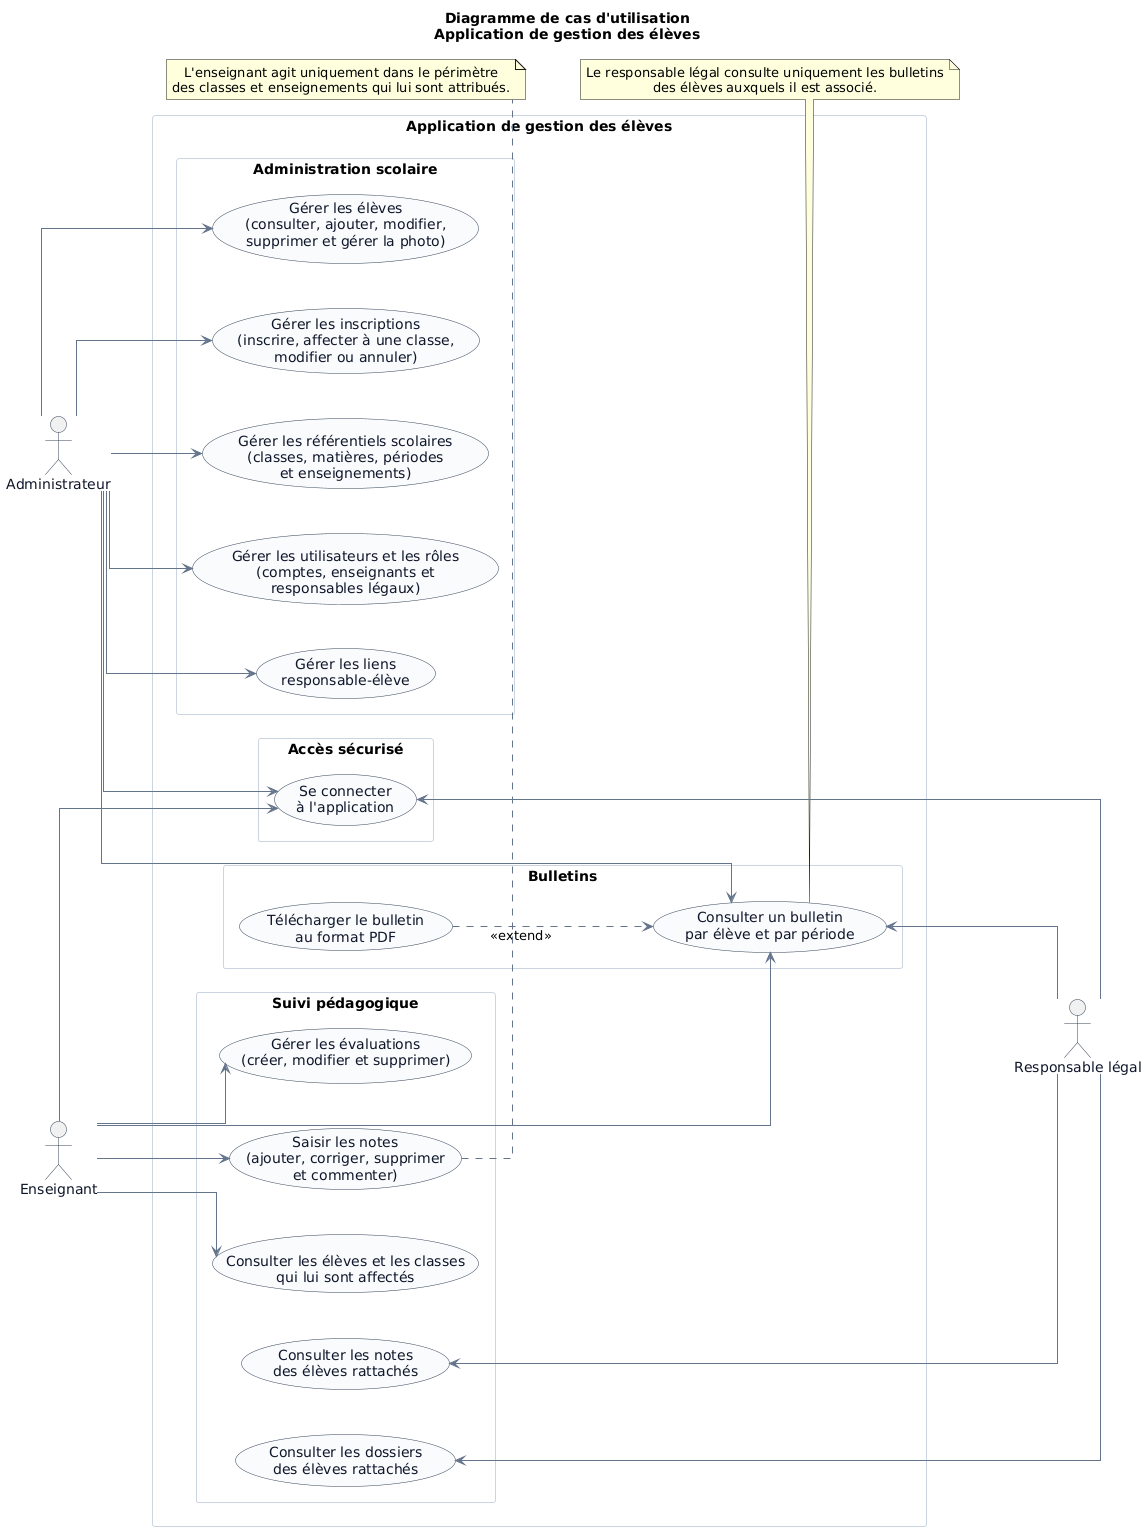

The diagram above was rendered by PlantUML. Its source (embedded in the PNG):
@startuml
title Diagramme de cas d'utilisation\nApplication de gestion des élèves

left to right direction

skinparam backgroundColor transparent
skinparam shadowing false
skinparam linetype ortho
skinparam packageStyle rectangle
skinparam nodesep 45
skinparam ranksep 55
skinparam defaultTextAlignment center

skinparam ArrowColor #64748B
skinparam ActorBorderColor #334155
skinparam ActorFontColor #0F172A

skinparam usecase {
    BackgroundColor #F8FAFC
    BorderColor #334155
    FontColor #0F172A
}

skinparam package {
    BackgroundColor #FFFFFF
    BorderColor #CBD5E1
    FontColor #0F172A
}

actor "Administrateur" as Admin
actor "Enseignant" as Enseignant

rectangle "Application de gestion des élèves" as Application {

    package "Accès sécurisé" {
        usecase "Se connecter\nà l'application" as UC_Connexion
    }

    package "Administration scolaire" {

        usecase "Gérer les élèves\n(consulter, ajouter, modifier,\nsupprimer et gérer la photo)" as UC_Eleves

        usecase "Gérer les inscriptions\n(inscrire, affecter à une classe,\nmodifier ou annuler)" as UC_Inscriptions

        usecase "Gérer les référentiels scolaires\n(classes, matières, périodes\net enseignements)" as UC_Referentiels

        usecase "Gérer les utilisateurs et les rôles\n(comptes, enseignants et\nresponsables légaux)" as UC_Utilisateurs
        usecase "Gérer les liens\nresponsable-élève" as UC_Responsabilites
    }

    package "Suivi pédagogique" {

        usecase "Consulter les élèves et les classes\nqui lui sont affectés" as UC_ClassesEleves

        usecase "Gérer les évaluations\n(créer, modifier et supprimer)" as UC_Evaluations

        usecase "Saisir les notes\n(ajouter, corriger, supprimer\net commenter)" as UC_Notes
        usecase "Consulter les notes\ndes élèves rattachés" as UC_ConsulterNotes
        usecase "Consulter les dossiers\ndes élèves rattachés" as UC_ConsulterEleves
    }

    package "Bulletins" {

        usecase "Consulter un bulletin\npar élève et par période" as UC_Bulletins

        usecase "Télécharger le bulletin\nau format PDF" as UC_Pdf
    }
}

actor "Responsable légal" as Responsable

' Accès commun
Admin --> UC_Connexion
Enseignant --> UC_Connexion
UC_Connexion <-- Responsable

' Fonctionnalités de l'administrateur
Admin --> UC_Eleves
Admin --> UC_Inscriptions
Admin --> UC_Referentiels
Admin --> UC_Utilisateurs
Admin --> UC_Responsabilites
Admin --> UC_Bulletins

' Fonctionnalités de l'enseignant
Enseignant --> UC_ClassesEleves
Enseignant --> UC_Evaluations
Enseignant --> UC_Notes
Enseignant --> UC_Bulletins

' Fonctionnalités du responsable légal
UC_Bulletins <-- Responsable
UC_ConsulterNotes <-- Responsable
UC_ConsulterEleves <-- Responsable

' L'export est une fonctionnalité facultative
' proposée pendant la consultation
UC_Pdf ..> UC_Bulletins : <<extend>>

note bottom of UC_Notes
L'enseignant agit uniquement dans le périmètre
des classes et enseignements qui lui sont attribués.
end note

note bottom of UC_Bulletins
Le responsable légal consulte uniquement les bulletins
des élèves auxquels il est associé.
end note
@enduml